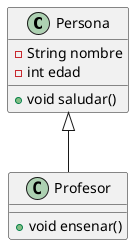

The diagram above was rendered by PlantUML. Its source (embedded in the PNG):
@startuml
class Persona {
  - String nombre
  - int edad
  + void saludar()
}

class Profesor extends Persona {
  + void ensenar()
}
@enduml